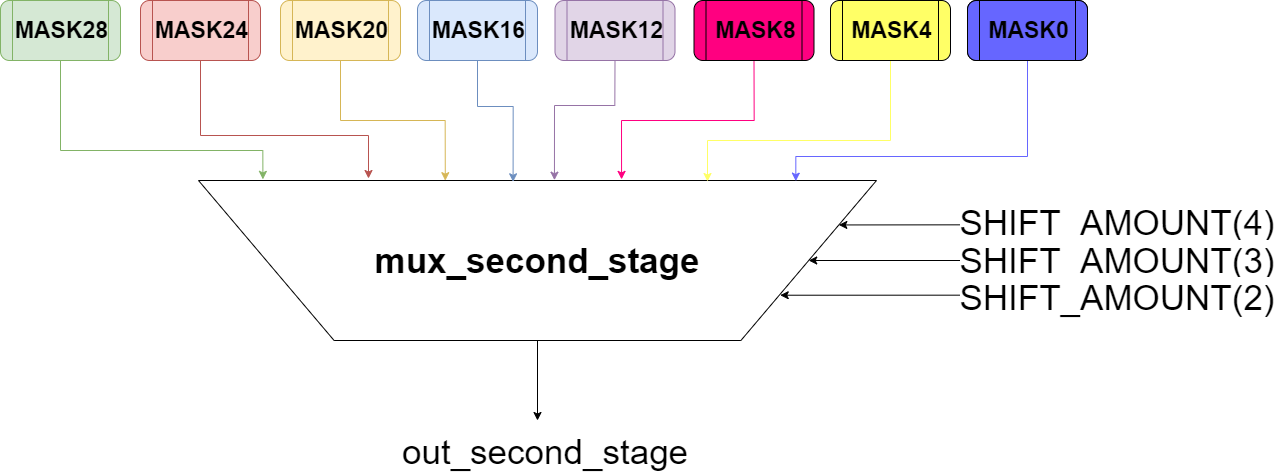

The diagram above was exported from draw.io. Its source (the exported page's mxGraphModel, read from the mxfile embedded in the PNG):
<mxGraphModel dx="2840" dy="447" grid="0" gridSize="10" guides="1" tooltips="1" connect="1" arrows="1" fold="1" page="0" pageScale="1" pageWidth="1169" pageHeight="827" math="0" shadow="0">
  <root>
    <mxCell id="0" />
    <mxCell id="1" parent="0" />
    <mxCell id="Aqnp1F8zhKJ-ZbFxIigT-8" style="edgeStyle=orthogonalEdgeStyle;rounded=0;orthogonalLoop=1;jettySize=auto;html=1;fontColor=#3333FF;" parent="1" source="UY9HtpjnG8txDsXDQYWK-50" edge="1">
      <mxGeometry relative="1" as="geometry">
        <mxPoint x="723" y="1682" as="targetPoint" />
      </mxGeometry>
    </mxCell>
    <mxCell id="UY9HtpjnG8txDsXDQYWK-50" value="&lt;b&gt;&lt;font style=&quot;font-size: 35px&quot;&gt;mux_second_stage&lt;/font&gt;&lt;/b&gt;" style="shape=trapezoid;perimeter=trapezoidPerimeter;whiteSpace=wrap;html=1;fontSize=19;direction=west;" parent="1" vertex="1">
      <mxGeometry x="384" y="1442" width="678" height="160" as="geometry" />
    </mxCell>
    <mxCell id="UY9HtpjnG8txDsXDQYWK-67" style="edgeStyle=orthogonalEdgeStyle;rounded=0;orthogonalLoop=1;jettySize=auto;html=1;exitX=0.5;exitY=1;exitDx=0;exitDy=0;entryX=0.475;entryY=1.002;entryDx=0;entryDy=0;entryPerimeter=0;strokeColor=#9673a6;fontSize=19;fontColor=#FF3333;fillColor=#e1d5e7;" parent="1" source="UY9HtpjnG8txDsXDQYWK-52" target="UY9HtpjnG8txDsXDQYWK-50" edge="1">
      <mxGeometry relative="1" as="geometry">
        <Array as="points">
          <mxPoint x="801" y="1367" />
          <mxPoint x="740" y="1367" />
        </Array>
      </mxGeometry>
    </mxCell>
    <mxCell id="UY9HtpjnG8txDsXDQYWK-52" value="MASK12" style="shape=process;whiteSpace=wrap;html=1;backgroundOutline=1;rounded=1;labelBackgroundColor=none;fontSize=23;fillColor=#e1d5e7;strokeColor=#9673a6;fontStyle=1" parent="1" vertex="1">
      <mxGeometry x="740.5" y="1262" width="120" height="60" as="geometry" />
    </mxCell>
    <mxCell id="UY9HtpjnG8txDsXDQYWK-70" style="edgeStyle=orthogonalEdgeStyle;rounded=0;orthogonalLoop=1;jettySize=auto;html=1;exitX=0.5;exitY=1;exitDx=0;exitDy=0;entryX=0.119;entryY=0.996;entryDx=0;entryDy=0;entryPerimeter=0;strokeColor=#6666FF;fontSize=19;fontColor=#FF3333;" parent="1" source="UY9HtpjnG8txDsXDQYWK-53" target="UY9HtpjnG8txDsXDQYWK-50" edge="1">
      <mxGeometry relative="1" as="geometry">
        <Array as="points">
          <mxPoint x="1213" y="1418" />
          <mxPoint x="981" y="1418" />
        </Array>
      </mxGeometry>
    </mxCell>
    <mxCell id="UY9HtpjnG8txDsXDQYWK-53" value="MASK0" style="shape=process;whiteSpace=wrap;html=1;backgroundOutline=1;rounded=1;labelBackgroundColor=none;fontSize=23;fontColor=#000000;fillColor=#6666FF;fontStyle=1" parent="1" vertex="1">
      <mxGeometry x="1153" y="1262" width="120" height="60" as="geometry" />
    </mxCell>
    <mxCell id="UY9HtpjnG8txDsXDQYWK-65" style="edgeStyle=orthogonalEdgeStyle;rounded=0;orthogonalLoop=1;jettySize=auto;html=1;exitX=0.5;exitY=1;exitDx=0;exitDy=0;strokeColor=#FFFF66;fontSize=19;fontColor=#FF3333;" parent="1" source="UY9HtpjnG8txDsXDQYWK-54" edge="1">
      <mxGeometry relative="1" as="geometry">
        <mxPoint x="893" y="1443" as="targetPoint" />
        <Array as="points">
          <mxPoint x="1076" y="1402" />
          <mxPoint x="893" y="1402" />
        </Array>
      </mxGeometry>
    </mxCell>
    <mxCell id="UY9HtpjnG8txDsXDQYWK-54" value="MASK4" style="shape=process;whiteSpace=wrap;html=1;backgroundOutline=1;rounded=1;labelBackgroundColor=none;fontSize=23;fontColor=#000000;fillColor=#FFFF66;fontStyle=1" parent="1" vertex="1">
      <mxGeometry x="1016" y="1262" width="120" height="60" as="geometry" />
    </mxCell>
    <mxCell id="UY9HtpjnG8txDsXDQYWK-66" style="edgeStyle=orthogonalEdgeStyle;rounded=0;orthogonalLoop=1;jettySize=auto;html=1;exitX=0.5;exitY=1;exitDx=0;exitDy=0;entryX=0.376;entryY=1.007;entryDx=0;entryDy=0;entryPerimeter=0;strokeColor=#FF0080;fontSize=19;fontColor=#FF3333;" parent="1" source="UY9HtpjnG8txDsXDQYWK-55" target="UY9HtpjnG8txDsXDQYWK-50" edge="1">
      <mxGeometry relative="1" as="geometry" />
    </mxCell>
    <mxCell id="UY9HtpjnG8txDsXDQYWK-55" value="MASK8" style="shape=process;whiteSpace=wrap;html=1;backgroundOutline=1;rounded=1;labelBackgroundColor=none;fontSize=23;fontColor=#000000;strokeColor=#000000;fillColor=#FF0080;fontStyle=1" parent="1" vertex="1">
      <mxGeometry x="879.5" y="1262" width="120" height="60" as="geometry" />
    </mxCell>
    <mxCell id="UY9HtpjnG8txDsXDQYWK-63" style="edgeStyle=orthogonalEdgeStyle;rounded=0;orthogonalLoop=1;jettySize=auto;html=1;exitX=0.5;exitY=1;exitDx=0;exitDy=0;strokeColor=#6c8ebf;fontSize=19;fontColor=#FF3333;entryX=0.536;entryY=0.992;entryDx=0;entryDy=0;entryPerimeter=0;fillColor=#dae8fc;" parent="1" source="UY9HtpjnG8txDsXDQYWK-56" target="UY9HtpjnG8txDsXDQYWK-50" edge="1">
      <mxGeometry relative="1" as="geometry">
        <mxPoint x="716" y="1432" as="targetPoint" />
        <Array as="points">
          <mxPoint x="663" y="1368" />
          <mxPoint x="699" y="1368" />
        </Array>
      </mxGeometry>
    </mxCell>
    <mxCell id="UY9HtpjnG8txDsXDQYWK-56" value="MASK16" style="shape=process;whiteSpace=wrap;html=1;backgroundOutline=1;rounded=1;labelBackgroundColor=none;fontSize=23;fillColor=#dae8fc;strokeColor=#6c8ebf;fontStyle=1" parent="1" vertex="1">
      <mxGeometry x="603" y="1262" width="120" height="60" as="geometry" />
    </mxCell>
    <mxCell id="UY9HtpjnG8txDsXDQYWK-68" style="edgeStyle=orthogonalEdgeStyle;rounded=0;orthogonalLoop=1;jettySize=auto;html=1;exitX=0.5;exitY=1;exitDx=0;exitDy=0;entryX=0.636;entryY=0.999;entryDx=0;entryDy=0;entryPerimeter=0;strokeColor=#d6b656;fontSize=19;fontColor=#FF3333;fillColor=#fff2cc;" parent="1" source="UY9HtpjnG8txDsXDQYWK-57" target="UY9HtpjnG8txDsXDQYWK-50" edge="1">
      <mxGeometry relative="1" as="geometry" />
    </mxCell>
    <mxCell id="UY9HtpjnG8txDsXDQYWK-57" value="MASK20&lt;br style=&quot;font-size: 23px;&quot;&gt;" style="shape=process;whiteSpace=wrap;html=1;backgroundOutline=1;rounded=1;labelBackgroundColor=none;fontSize=23;fillColor=#fff2cc;strokeColor=#d6b656;fontStyle=1" parent="1" vertex="1">
      <mxGeometry x="466" y="1262" width="120" height="60" as="geometry" />
    </mxCell>
    <mxCell id="UY9HtpjnG8txDsXDQYWK-69" style="edgeStyle=orthogonalEdgeStyle;rounded=0;orthogonalLoop=1;jettySize=auto;html=1;exitX=0.5;exitY=1;exitDx=0;exitDy=0;strokeColor=#b85450;fontSize=19;fontColor=#FF3333;fillColor=#f8cecc;" parent="1" source="UY9HtpjnG8txDsXDQYWK-58" edge="1">
      <mxGeometry relative="1" as="geometry">
        <mxPoint x="554" y="1440" as="targetPoint" />
        <Array as="points">
          <mxPoint x="386" y="1397" />
          <mxPoint x="554" y="1397" />
        </Array>
      </mxGeometry>
    </mxCell>
    <mxCell id="UY9HtpjnG8txDsXDQYWK-58" value="MASK24" style="shape=process;whiteSpace=wrap;html=1;backgroundOutline=1;rounded=1;labelBackgroundColor=none;fontSize=23;fillColor=#f8cecc;strokeColor=#b85450;fontStyle=1" parent="1" vertex="1">
      <mxGeometry x="326" y="1262" width="120" height="60" as="geometry" />
    </mxCell>
    <mxCell id="UY9HtpjnG8txDsXDQYWK-60" style="edgeStyle=orthogonalEdgeStyle;rounded=0;orthogonalLoop=1;jettySize=auto;html=1;exitX=0.5;exitY=1;exitDx=0;exitDy=0;strokeColor=#82b366;fontSize=19;fontColor=#FF33FF;entryX=0.905;entryY=1.007;entryDx=0;entryDy=0;entryPerimeter=0;fillColor=#d5e8d4;" parent="1" source="UY9HtpjnG8txDsXDQYWK-59" target="UY9HtpjnG8txDsXDQYWK-50" edge="1">
      <mxGeometry relative="1" as="geometry">
        <mxPoint x="466" y="1432" as="targetPoint" />
        <Array as="points">
          <mxPoint x="246" y="1412" />
          <mxPoint x="448" y="1412" />
        </Array>
      </mxGeometry>
    </mxCell>
    <mxCell id="UY9HtpjnG8txDsXDQYWK-59" value="MASK28" style="shape=process;whiteSpace=wrap;html=1;backgroundOutline=1;rounded=1;labelBackgroundColor=none;fontSize=23;fillColor=#d5e8d4;strokeColor=#82b366;fontStyle=1" parent="1" vertex="1">
      <mxGeometry x="186" y="1262" width="120" height="60" as="geometry" />
    </mxCell>
    <mxCell id="Aqnp1F8zhKJ-ZbFxIigT-7" style="edgeStyle=orthogonalEdgeStyle;rounded=0;orthogonalLoop=1;jettySize=auto;html=1;entryX=0;entryY=0.75;entryDx=0;entryDy=0;fontColor=#000000;" parent="1" source="UY9HtpjnG8txDsXDQYWK-75" target="UY9HtpjnG8txDsXDQYWK-50" edge="1">
      <mxGeometry relative="1" as="geometry" />
    </mxCell>
    <mxCell id="UY9HtpjnG8txDsXDQYWK-75" value="&lt;font color=&quot;#000000&quot; style=&quot;font-size: 35px&quot;&gt;SHIFT_AMOUNT(4)&lt;/font&gt;" style="text;html=1;strokeColor=none;fillColor=none;align=center;verticalAlign=middle;whiteSpace=wrap;rounded=0;labelBackgroundColor=#FFFFFF;fontSize=35;fontColor=#FF3333;" parent="1" vertex="1">
      <mxGeometry x="1238" y="1474" width="130" height="20" as="geometry" />
    </mxCell>
    <mxCell id="Aqnp1F8zhKJ-ZbFxIigT-4" style="edgeStyle=orthogonalEdgeStyle;rounded=0;orthogonalLoop=1;jettySize=auto;html=1;exitX=0;exitY=0.5;exitDx=0;exitDy=0;entryX=0;entryY=0.5;entryDx=0;entryDy=0;fontColor=#000000;" parent="1" source="UY9HtpjnG8txDsXDQYWK-81" target="UY9HtpjnG8txDsXDQYWK-50" edge="1">
      <mxGeometry relative="1" as="geometry" />
    </mxCell>
    <mxCell id="UY9HtpjnG8txDsXDQYWK-81" value="&lt;font color=&quot;#000000&quot; style=&quot;font-size: 35px&quot;&gt;SHIFT_AMOUNT(3)&lt;/font&gt;" style="text;html=1;strokeColor=none;fillColor=none;align=center;verticalAlign=middle;whiteSpace=wrap;rounded=0;labelBackgroundColor=#FFFFFF;fontSize=35;fontColor=#FF3333;" parent="1" vertex="1">
      <mxGeometry x="1238" y="1512" width="130" height="20" as="geometry" />
    </mxCell>
    <mxCell id="Aqnp1F8zhKJ-ZbFxIigT-3" style="edgeStyle=orthogonalEdgeStyle;rounded=0;orthogonalLoop=1;jettySize=auto;html=1;exitX=0;exitY=0.5;exitDx=0;exitDy=0;entryX=0.142;entryY=0.283;entryDx=0;entryDy=0;entryPerimeter=0;fontColor=#000000;" parent="1" source="UY9HtpjnG8txDsXDQYWK-82" target="UY9HtpjnG8txDsXDQYWK-50" edge="1">
      <mxGeometry relative="1" as="geometry" />
    </mxCell>
    <mxCell id="UY9HtpjnG8txDsXDQYWK-82" value="&lt;font color=&quot;#000000&quot; style=&quot;font-size: 35px&quot;&gt;SHIFT_AMOUNT(2)&lt;/font&gt;" style="text;html=1;strokeColor=none;fillColor=none;align=center;verticalAlign=middle;whiteSpace=wrap;rounded=0;labelBackgroundColor=#FFFFFF;fontSize=35;fontColor=#FF3333;" parent="1" vertex="1">
      <mxGeometry x="1238" y="1549" width="130" height="20" as="geometry" />
    </mxCell>
    <mxCell id="Aqnp1F8zhKJ-ZbFxIigT-19" value="&lt;font color=&quot;#000000&quot; style=&quot;font-size: 35px;&quot;&gt;out_second_stage&lt;/font&gt;" style="text;html=1;resizable=0;points=[];autosize=1;align=left;verticalAlign=top;spacingTop=-4;fontColor=#3333FF;fontSize=35;" parent="1" vertex="1">
      <mxGeometry x="586" y="1690" width="296" height="41" as="geometry" />
    </mxCell>
    <mxCell id="Op-mxqtVcRoL1ojNKkC2-1" value="MASK0" style="shape=process;whiteSpace=wrap;html=1;backgroundOutline=1;rounded=1;labelBackgroundColor=none;fontSize=23;fontColor=#000000;fillColor=#6666FF;fontStyle=1" parent="1" vertex="1">
      <mxGeometry x="1153" y="1262" width="120" height="60" as="geometry" />
    </mxCell>
  </root>
</mxGraphModel>